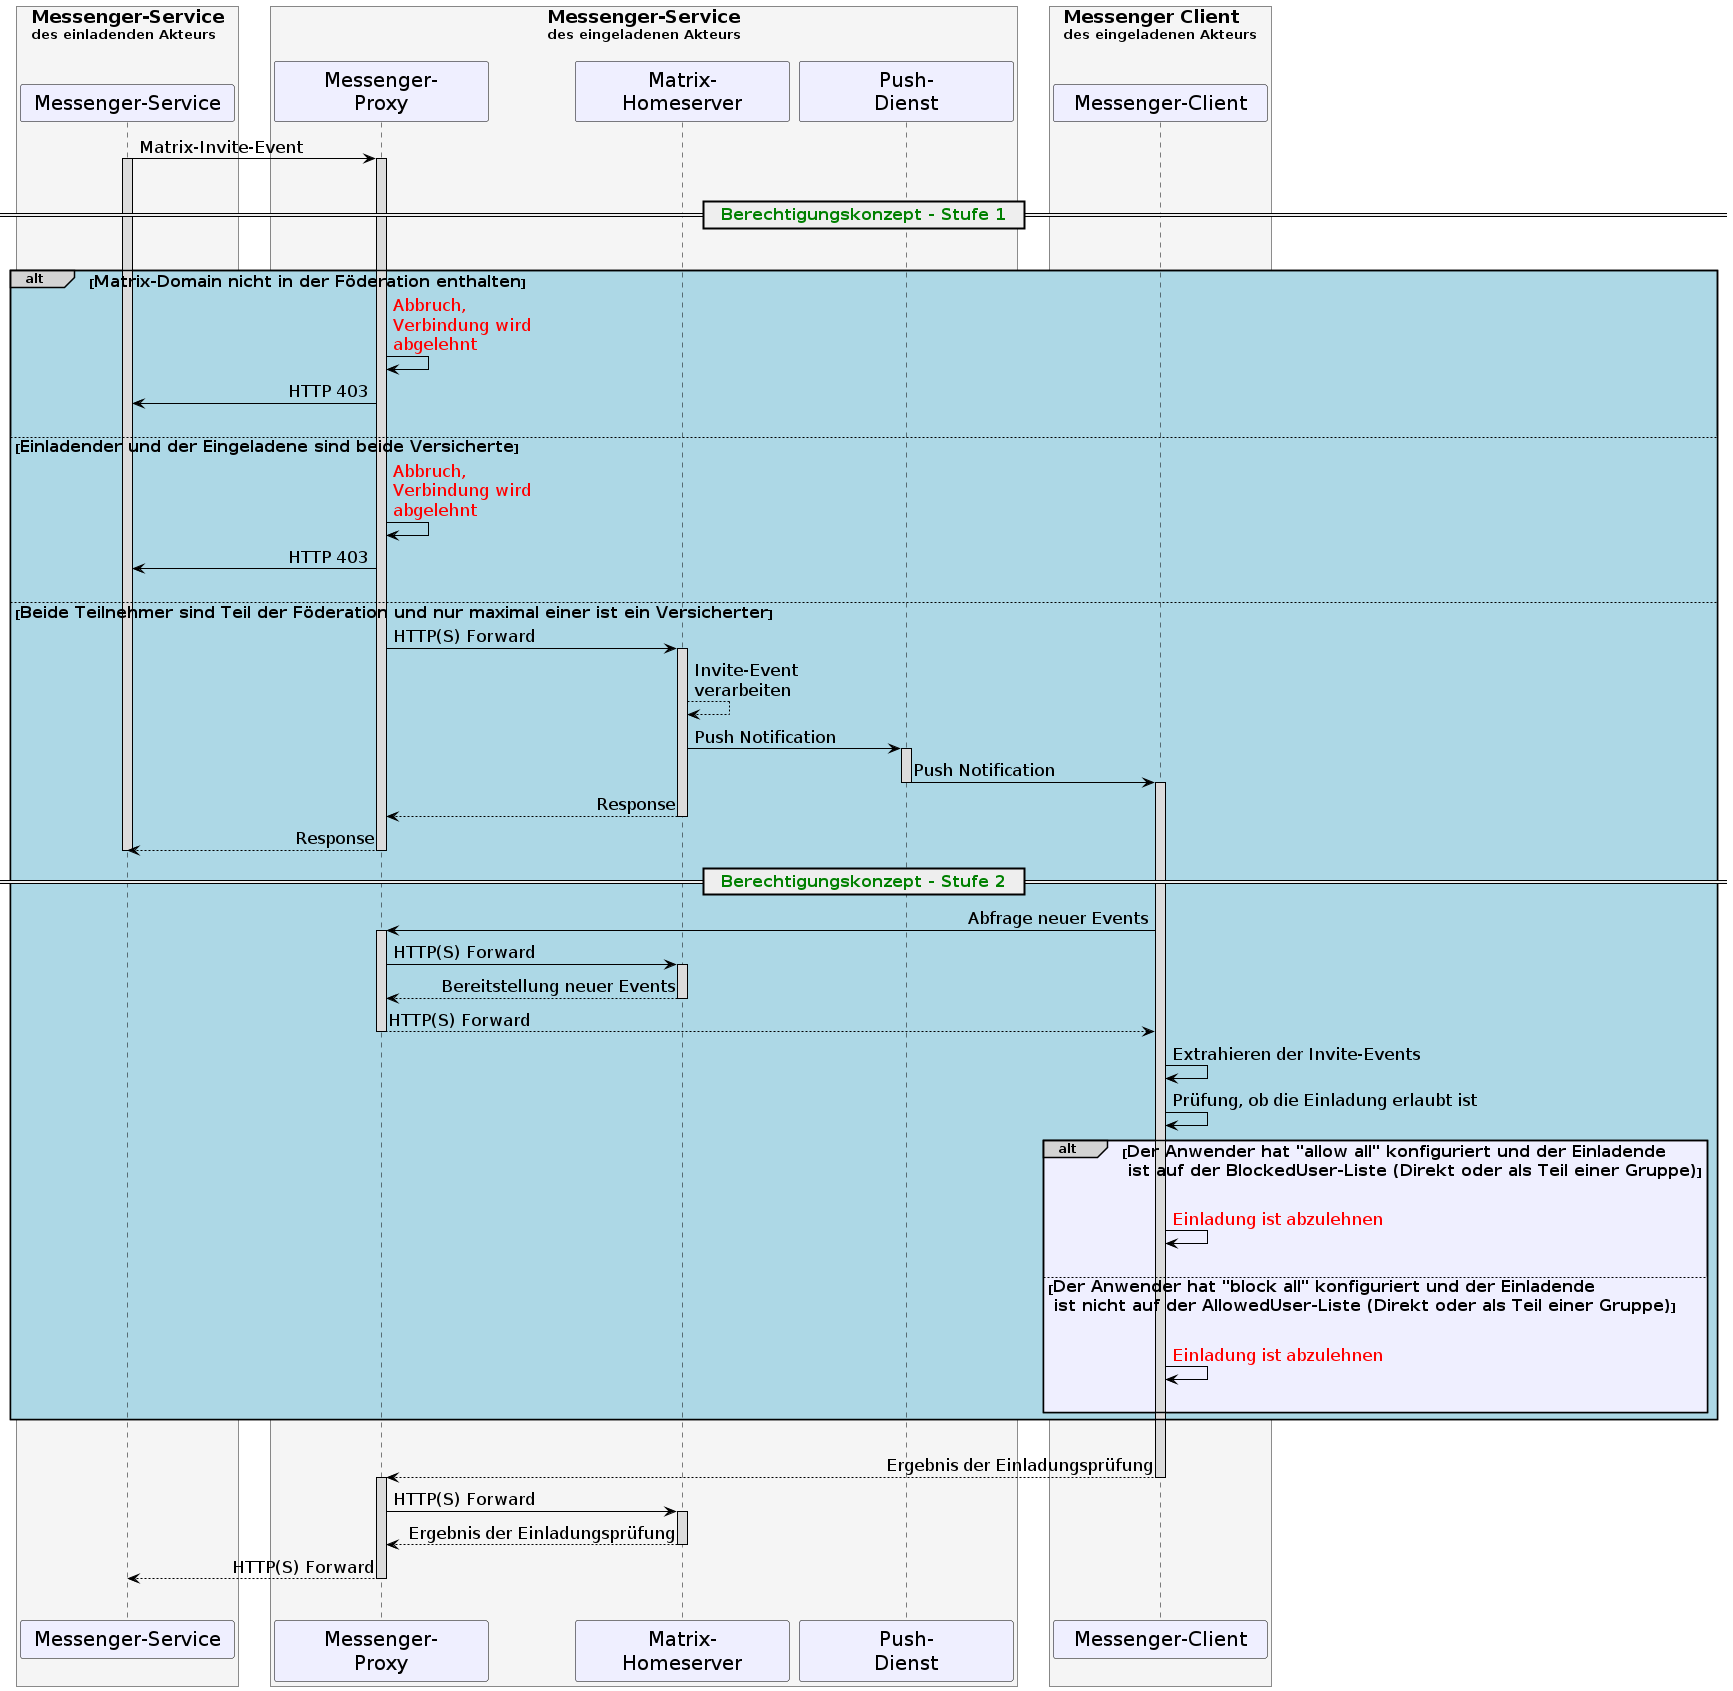

The diagram above was rendered by PlantUML. Its source (embedded in the PNG):
@startuml
skinparam sequenceMessageAlign direction
skinparam minClassWidth 200
skinparam BoxPadding 15
skinparam sequenceReferenceHeaderBackgroundColor palegreen
scale max 2048 width

skinparam sequence {
  ArrowColor black
  ArrowFontSize 17
  ActorBorderColor black
  LifeLineBorderColor black
  LifeLineBackgroundColor Gainsboro

  ParticipantBorderColor Motivation
  ParticipantBackgroundColor Motivation
  ParticipantFontSize 20
  ParticipantFontColor black
  ParticipantBorderColor Black
  ParticipantBackgroundColor MOTIVATION

  ActorBackgroundColor Gainsboro
  ActorFontColor black
  ActorFontSize 20
  ActorFontName Aapex
}
box <size:18>Messenger-Service\ndes einladenden Akteurs\n #WhiteSmoke
participant MS as "Messenger-Service"
end box
box <size:18>Messenger-Service\ndes eingeladenen Akteurs\n #WhiteSmoke
participant MP2 as "Messenger-\nProxy"
participant MH2 as "Matrix-\nHomeserver"
participant PG as "Push-\nDienst"
end box
box <size:18>Messenger Client\ndes eingeladenen Akteurs\n #WhiteSmoke
participant MC2 as "Messenger-Client"
end box
MS->MP2:Matrix-Invite-Event
activate MP2
activate MS
|||
== <font color=green><size:16>  Berechtigungskonzept - Stufe 1</size></font>  ==
|||
alt#LightGrey #LightBlue <size:16>Matrix-Domain nicht in der Föderation enthalten</size>
  MP2->MP2:<font color=red>Abbruch, \n<font color=red>Verbindung wird \n<font color=red>abgelehnt</font>
  MP2->MS: HTTP 403
  |||

else  <size:16>Einladender und der Eingeladene sind beide Versicherte</size>
  MP2->MP2:<font color=red>Abbruch, \n<font color=red>Verbindung wird \n<font color=red>abgelehnt</font>
  MP2->MS: HTTP 403
  |||

else  <size:16>Beide Teilnehmer sind Teil der Föderation und nur maximal einer ist ein Versicherter</size>
  MP2->MH2: HTTP(S) Forward
  activate MH2
  MH2-->MH2: Invite-Event \nverarbeiten
  MH2->PG++: Push Notification
  PG->MC2--: Push Notification
  activate MC2
  MH2-->MP2: Response
  deactivate MH2
  MP2-->MS: Response
  deactivate MP2
  deactivate MS

== <font color=green><size:16>  Berechtigungskonzept - Stufe 2</size></font>  ==
  MC2->MP2: Abfrage neuer Events
  activate MP2
  MP2->MH2: HTTP(S) Forward
  activate MH2
  MH2-->MP2: Bereitstellung neuer Events
  deactivate MH2
  MP2-->MC2: HTTP(S) Forward
  deactivate MP2

  MC2->MC2: Extrahieren der Invite-Events
  MC2->MC2: Prüfung, ob die Einladung erlaubt ist

  alt#LightGrey #MOTIVATION <size:16>Der Anwender hat "allow all" konfiguriert und der Einladende\n<size:16> ist auf der BlockedUser-Liste (Direkt oder als Teil einer Gruppe)</size>
    |||
    MC2->MC2:<font color=red>Einladung ist abzulehnen</font>
    |||
  else <size:16>Der Anwender hat "block all" konfiguriert und der Einladende\n<size:16> ist nicht auf der AllowedUser-Liste (Direkt oder als Teil einer Gruppe)</size>
    |||
    MC2->MC2:<font color=red>Einladung ist abzulehnen</font>
    |||
  end
end

|||
MC2-->MP2: Ergebnis der Einladungsprüfung
deactivate MC2
activate MP2
MP2->MH2: HTTP(S) Forward
activate MH2
MH2-->MP2: Ergebnis der Einladungsprüfung
deactivate MH2
MP2-->MS: HTTP(S) Forward
deactivate MP2
|||
@enduml